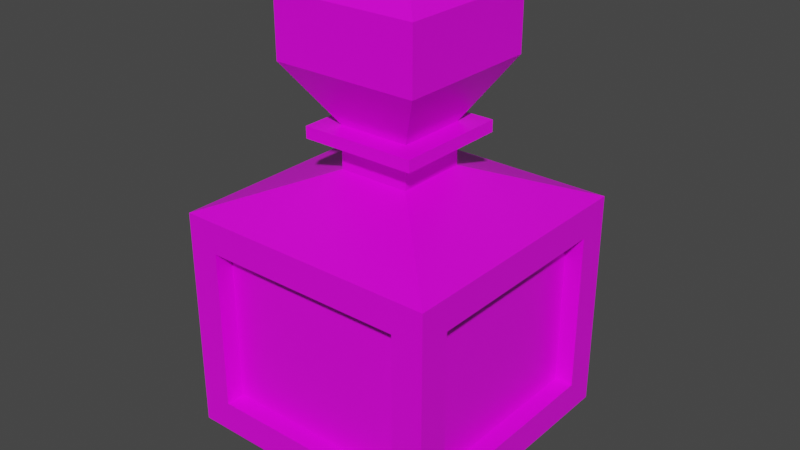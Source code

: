 # Source: pocion.blend  (saved by Blender 2.82.7; exported with 4.5.12 LTS)
import bpy
from mathutils import Matrix  # noqa: F401  (used for matrix-valued properties, if any)

bpy.ops.wm.read_factory_settings(use_empty=True)
scene = bpy.context.scene
scene.name = 'Scene'

# ---- collections
col_collection = bpy.data.collections.new('Collection'); scene.collection.children.link(col_collection)

# ---- images (referenced by path relative to the original .blend; pixels are not part of the script)
import os
ASSET_DIR = os.environ.get("B2B_ASSET_DIR", "")  # directory of the original .blend (textures are referenced by path, not embedded)
HERE = os.path.dirname(os.path.abspath(__file__))  # packed textures are extracted next to this script under _unpacked/

def load_image(name, relpath, width, height, colorspace="sRGB"):
    """Load a texture the original file referenced (path relative to the .blend, or extracted next to this script)."""
    p = next((c for c in (os.path.join(HERE, relpath), os.path.join(ASSET_DIR, relpath)) if relpath and os.path.exists(c)), "")
    if p:
        img = bpy.data.images.load(p, check_existing=True)
        img.name = name
    else:  # same state as the original file: an image datablock whose file is absent (Cycles renders it pink)
        img = bpy.data.images.new(name, width, height)
        img.source = "FILE"
        img.filepath = "//" + (relpath or name)
    img.colorspace_settings.name = colorspace
    return img
img_imphenziapalette_png = load_image('ImphenziaPalette.png', 'ImphenziaPalette.png', 1024, 1024, 'sRGB')

# ---- materials (node trees are filled in below, after node groups)
mat_material = bpy.data.materials.new('Material')
mat_material.alpha_threshold = 0.0
mat_material.use_transparent_shadow = False
mat_material.line_color = (0.0, 0.0, 0.0, 1.0)

# ---- material node trees
mat_material.use_nodes = True; mat_material.node_tree.nodes.clear()
_N = mat_material.node_tree.nodes; _L = mat_material.node_tree.links
n0 = _N.new('ShaderNodeOutputMaterial'); n0.name = 'Material Output'; n0.location = (300, 300)
n1 = _N.new('ShaderNodeBsdfPrincipled'); n1.name = 'Principled BSDF'; n1.location = (10, 300)
n1.distribution = 'GGX'
n1.subsurface_method = 'BURLEY'
n1.inputs[2].default_value = 0.4
n1.inputs[3].default_value = 1.45
n1.inputs[27].default_value = (0.0, 0.0, 0.0, 1.0)
n1.inputs[28].default_value = 1.0
n2 = _N.new('ShaderNodeTexImage'); n2.name = 'Image Texture'; n2.location = (-360, 104)
n2.image = img_imphenziapalette_png
n2.interpolation = 'Closest'
_L.new(n1.outputs[0], n0.inputs[0])
_L.new(n2.outputs[0], n1.inputs[0])
n0.is_active_output = True

# ---- world
world_world = bpy.data.worlds.new('World'); scene.world = world_world
world_world.use_nodes = True; world_world.node_tree.nodes.clear()
_N = world_world.node_tree.nodes; _L = world_world.node_tree.links
n0 = _N.new('ShaderNodeOutputWorld'); n0.name = 'World Output'; n0.location = (300, 300)
n1 = _N.new('ShaderNodeBackground'); n1.name = 'Background'; n1.location = (10, 300)
n1.inputs[0].default_value = (0.05088, 0.05088, 0.05088, 1.0)
_L.new(n1.outputs[0], n0.inputs[0])
n0.is_active_output = True
world_world.color = (0.05088, 0.05088, 0.05088)
world_world.use_sun_shadow = False
world_world.sun_shadow_jitter_overblur = 0.0

# ---- meshes
me_cube = bpy.data.meshes.new('Cube')
me_cube.from_pydata([(0.2476, 0.2476, 2.522), (0.2476, 0.2476, 2.232), (0.2476, -0.2476, 2.522), (0.2476, -0.2476, 2.232), (-0.2476, 0.2476, 2.522), (-0.2476, 0.2476, 2.232), (-0.2476, -0.2476, 2.522), (-0.2476, -0.2476, 2.232), (0.5049, -0.5049, 2.929), (-0.5049, -0.5049, 2.929), (0.5049, 0.5049, 2.929), (-0.5049, 0.5049, 2.929), (0.5049, -0.5049, 3.353), (-0.5049, -0.5049, 3.353), (0.5049, 0.5049, 3.353), (-0.5049, 0.5049, 3.353), (0.2823, -0.2823, 3.543), (-0.2823, -0.2823, 3.543), (0.2823, 0.2823, 3.543), (-0.2823, 0.2823, 3.543), (-0.9151, 0.9151, 1.978), (-0.9151, -0.9151, 1.978), (0.9151, 0.9151, 1.978), (0.9151, -0.9151, 1.978), (-0.9151, 0.9151, 0.4359), (-0.9151, -0.9151, 0.4359), (0.9151, 0.9151, 0.4359), (0.9151, -0.9151, 0.4359), (-0.659, 0.659, 0.1251), (-0.659, -0.659, 0.1251), (0.659, 0.659, 0.1251), (0.659, -0.659, 0.1251), (0.7003, -0.9151, 1.763), (-0.7003, -0.9151, 1.763), (-0.7003, -0.9151, 0.6507), (0.7003, -0.9151, 0.6507), (-0.9151, -0.7003, 1.763), (-0.9151, 0.7003, 1.763), (-0.9151, 0.7003, 0.6507), (-0.9151, -0.7003, 0.6507), (0.9151, 0.7003, 1.763), (0.9151, -0.7003, 1.763), (0.9151, -0.7003, 0.6507), (0.9151, 0.7003, 0.6507), (-0.7003, 0.9151, 1.763), (0.7003, 0.9151, 1.763), (0.7003, 0.9151, 0.6507), (-0.7003, 0.9151, 0.6507), (-0.7003, -0.9151, 1.763), (0.7003, -0.9151, 1.763), (0.7003, -0.9151, 0.6507), (-0.7003, -0.9151, 0.6507), (-0.9151, 0.7003, 1.763), (-0.9151, -0.7003, 1.763), (-0.9151, -0.7003, 0.6507), (-0.9151, 0.7003, 0.6507), (0.9151, -0.7003, 1.763), (0.9151, 0.7003, 1.763), (0.9151, 0.7003, 0.6507), (0.9151, -0.7003, 0.6507), (0.7003, 0.9151, 1.763), (-0.7003, 0.9151, 1.763), (-0.7003, 0.9151, 0.6507), (0.7003, 0.9151, 0.6507), (-0.7003, -0.7879, 1.763), (0.7003, -0.7879, 1.763), (0.7003, -0.7879, 0.6507), (-0.7003, -0.7879, 0.6507), (-0.7879, 0.7003, 1.763), (-0.7879, -0.7003, 1.763), (-0.7879, -0.7003, 0.6507), (-0.7879, 0.7003, 0.6507), (0.7879, -0.7003, 1.763), (0.7879, 0.7003, 1.763), (0.7879, 0.7003, 0.6507), (0.7879, -0.7003, 0.6507), (0.7003, 0.7879, 1.763), (-0.7003, 0.7879, 1.763), (-0.7003, 0.7879, 0.6507), (0.7003, 0.7879, 0.6507), (0.2476, 0.2476, 2.442), (-0.2476, -0.2476, 2.442), (0.2476, -0.2476, 2.442), (-0.2476, 0.2476, 2.442), (-0.2476, -0.2476, 2.442), (-0.2476, -0.2476, 2.522), (0.2476, -0.2476, 2.522), (0.2476, 0.2476, 2.522), (-0.2476, 0.2476, 2.522), (0.2476, 0.2476, 2.442), (0.2476, -0.2476, 2.442), (-0.2476, 0.2476, 2.442), (-0.3971, -0.3971, 2.442), (-0.3971, -0.3971, 2.522), (0.3971, -0.3971, 2.522), (0.3971, 0.3971, 2.522), (-0.3971, 0.3971, 2.522), (0.3971, 0.3971, 2.442), (0.3971, -0.3971, 2.442), (-0.3971, 0.3971, 2.442)], [], [(2, 0, 10, 8), (83, 81, 84, 91), (4, 0, 87, 88), (5, 1, 22, 20), (0, 2, 86, 87), (82, 80, 89, 90), (11, 9, 13, 15), (0, 4, 11, 10), (6, 2, 8, 9), (4, 6, 9, 11), (14, 15, 19, 18), (9, 8, 12, 13), (10, 11, 15, 14), (8, 10, 14, 12), (18, 19, 17, 16), (12, 14, 18, 16), (15, 13, 17, 19), (13, 12, 16, 17), (32, 33, 48, 49), (3, 7, 21, 23), (7, 5, 20, 21), (1, 3, 23, 22), (26, 27, 31, 30), (46, 47, 62, 63), (42, 43, 58, 59), (45, 46, 63, 60), (28, 30, 31, 29), (24, 26, 30, 28), (27, 25, 29, 31), (25, 24, 28, 29), (23, 21, 33, 32), (21, 25, 34, 33), (25, 27, 35, 34), (27, 23, 32, 35), (21, 20, 37, 36), (20, 24, 38, 37), (24, 25, 39, 38), (25, 21, 36, 39), (22, 23, 41, 40), (23, 27, 42, 41), (27, 26, 43, 42), (26, 22, 40, 43), (20, 22, 45, 44), (22, 26, 46, 45), (26, 24, 47, 46), (24, 20, 44, 47), (51, 50, 66, 67), (56, 59, 75, 72), (48, 51, 67, 64), (58, 57, 73, 74), (36, 37, 52, 53), (35, 32, 49, 50), (40, 41, 56, 57), (39, 36, 53, 54), (44, 45, 60, 61), (33, 34, 51, 48), (43, 40, 57, 58), (37, 38, 55, 52), (47, 44, 61, 62), (34, 35, 50, 51), (41, 42, 59, 56), (38, 39, 54, 55), (65, 64, 67, 66), (69, 68, 71, 70), (73, 72, 75, 74), (77, 76, 79, 78), (59, 58, 74, 75), (53, 52, 68, 69), (61, 60, 76, 77), (54, 53, 69, 70), (62, 61, 77, 78), (52, 55, 71, 68), (60, 63, 79, 76), (55, 54, 70, 71), (49, 48, 64, 65), (63, 62, 78, 79), (57, 56, 72, 73), (50, 49, 65, 66), (5, 83, 80, 1), (1, 80, 82, 3), (7, 81, 83, 5), (3, 82, 81, 7), (84, 90, 98, 92), (87, 86, 94, 95), (88, 87, 95, 96), (89, 91, 99, 97), (80, 83, 91, 89), (2, 6, 85, 86), (81, 82, 90, 84), (6, 4, 88, 85), (98, 94, 93, 92), (92, 93, 96, 99), (97, 95, 94, 98), (99, 96, 95, 97), (90, 89, 97, 98), (85, 88, 96, 93), (86, 85, 93, 94), (91, 84, 92, 99)])
_uv = me_cube.uv_layers.new(name='UVMap')
_uv.uv.foreach_set('vector', [0.8319, 0.5504, 0.8319, 0.5504, 0.8319, 0.5504, 0.8319, 0.5504, 0.08522, 0.7961, 0.08522, 0.7961, 0.08522, 0.7961, 0.08522, 0.7961, 0.8319, 0.5504, 0.8319, 0.5504, 0.8319, 0.5504, 0.8319, 0.5504, 0.08522, 0.7961, 0.08522, 0.7961, 0.08522, 0.7961, 0.08522, 0.7961, 0.8319, 0.5504, 0.8319, 0.5504, 0.8319, 0.5504, 0.8319, 0.5504, 0.08522, 0.7961, 0.08522, 0.7961, 0.08522, 0.7961, 0.08522, 0.7961, 0.8319, 0.5504, 0.8319, 0.5504, 0.8319, 0.5504, 0.8319, 0.5504, 0.8319, 0.5504, 0.8319, 0.5504, 0.8319, 0.5504, 0.8319, 0.5504, 0.8319, 0.5504, 0.8319, 0.5504, 0.8319, 0.5504, 0.8319, 0.5504, 0.8319, 0.5504, 0.8319, 0.5504, 0.8319, 0.5504, 0.8319, 0.5504, 0.8319, 0.5504, 0.8319, 0.5504, 0.8319, 0.5504, 0.8319, 0.5504, 0.8319, 0.5504, 0.8319, 0.5504, 0.8319, 0.5504, 0.8319, 0.5504, 0.8319, 0.5504, 0.8319, 0.5504, 0.8319, 0.5504, 0.8319, 0.5504, 0.8319, 0.5504, 0.8319, 0.5504, 0.8319, 0.5504, 0.8319, 0.5504, 0.8319, 0.5504, 0.8319, 0.5504, 0.8319, 0.5504, 0.8319, 0.5504, 0.8319, 0.5504, 0.8319, 0.5504, 0.8319, 0.5504, 0.8319, 0.5504, 0.8319, 0.5504, 0.8319, 0.5504, 0.8319, 0.5504, 0.8319, 0.5504, 0.8319, 0.5504, 0.8319, 0.5504, 0.8319, 0.5504, 0.8319, 0.5504, 0.08522, 0.7961, 0.08522, 0.7961, 0.08522, 0.7961, 0.08522, 0.7961, 0.08522, 0.7961, 0.08522, 0.7961, 0.08522, 0.7961, 0.08522, 0.7961, 0.08522, 0.7961, 0.08522, 0.7961, 0.08522, 0.7961, 0.08522, 0.7961, 0.08522, 0.7961, 0.08522, 0.7961, 0.08522, 0.7961, 0.08522, 0.7961, 0.08522, 0.7961, 0.08522, 0.7961, 0.08522, 0.7961, 0.08522, 0.7961, 0.08522, 0.7961, 0.08522, 0.7961, 0.08522, 0.7961, 0.08522, 0.7961, 0.08522, 0.7961, 0.08522, 0.7961, 0.08522, 0.7961, 0.08522, 0.7961, 0.08522, 0.7961, 0.08522, 0.7961, 0.08522, 0.7961, 0.08522, 0.7961, 0.08522, 0.7961, 0.08522, 0.7961, 0.08522, 0.7961, 0.08522, 0.7961, 0.08522, 0.7961, 0.08522, 0.7961, 0.08522, 0.7961, 0.08522, 0.7961, 0.08522, 0.7961, 0.08522, 0.7961, 0.08522, 0.7961, 0.08522, 0.7961, 0.08522, 0.7961, 0.08522, 0.7961, 0.08522, 0.7961, 0.08522, 0.7961, 0.08522, 0.7961, 0.08522, 0.7961, 0.08522, 0.7961, 0.08522, 0.7961, 0.08522, 0.7961, 0.08522, 0.7961, 0.08522, 0.7961, 0.08522, 0.7961, 0.08522, 0.7961, 0.08522, 0.7961, 0.08522, 0.7961, 0.08522, 0.7961, 0.08522, 0.7961, 0.08522, 0.7961, 0.08522, 0.7961, 0.08522, 0.7961, 0.08522, 0.7961, 0.08522, 0.7961, 0.08522, 0.7961, 0.08522, 0.7961, 0.08522, 0.7961, 0.08522, 0.7961, 0.08522, 0.7961, 0.08522, 0.7961, 0.08522, 0.7961, 0.08522, 0.7961, 0.08522, 0.7961, 0.08522, 0.7961, 0.08522, 0.7961, 0.08522, 0.7961, 0.08522, 0.7961, 0.08522, 0.7961, 0.08522, 0.7961, 0.08522, 0.7961, 0.08522, 0.7961, 0.08522, 0.7961, 0.08522, 0.7961, 0.08522, 0.7961, 0.08522, 0.7961, 0.08522, 0.7961, 0.08522, 0.7961, 0.08522, 0.7961, 0.08522, 0.7961, 0.08522, 0.7961, 0.08522, 0.7961, 0.08522, 0.7961, 0.08522, 0.7961, 0.08522, 0.7961, 0.08522, 0.7961, 0.08522, 0.7961, 0.08522, 0.7961, 0.08522, 0.7961, 0.08522, 0.7961, 0.08522, 0.7961, 0.08522, 0.7961, 0.08522, 0.7961, 0.08522, 0.7961, 0.08522, 0.7961, 0.08522, 0.7961, 0.08522, 0.7961, 0.08522, 0.7961, 0.08522, 0.7961, 0.08522, 0.7961, 0.08522, 0.7961, 0.08522, 0.7961, 0.08522, 0.7961, 0.08522, 0.7961, 0.08522, 0.7961, 0.08522, 0.7961, 0.08522, 0.7961, 0.08522, 0.7961, 0.08522, 0.7961, 0.08522, 0.7961, 0.08522, 0.7961, 0.08522, 0.7961, 0.08522, 0.7961, 0.08522, 0.7961, 0.08522, 0.7961, 0.08522, 0.7961, 0.08522, 0.7961, 0.08522, 0.7961, 0.08522, 0.7961, 0.08522, 0.7961, 0.08522, 0.7961, 0.08522, 0.7961, 0.08522, 0.7961, 0.08522, 0.7961, 0.08522, 0.7961, 0.08522, 0.7961, 0.08522, 0.7961, 0.08522, 0.7961, 0.08522, 0.7961, 0.08522, 0.7961, 0.08522, 0.7961, 0.08522, 0.7961, 0.08522, 0.7961, 0.08522, 0.7961, 0.08522, 0.7961, 0.08522, 0.7961, 0.08522, 0.7961, 0.08522, 0.7961, 0.08522, 0.7961, 0.08522, 0.7961, 0.08522, 0.7961, 0.08522, 0.7961, 0.08522, 0.7961, 0.08522, 0.7961, 0.08522, 0.7961, 0.08522, 0.7961, 0.08522, 0.7961, 0.08522, 0.7961, 0.08522, 0.7961, 0.08522, 0.7961, 0.08522, 0.7961, 0.08522, 0.7961, 0.08522, 0.7961, 0.08522, 0.7961, 0.08522, 0.7961, 0.08522, 0.7961, 0.08522, 0.7961, 0.08522, 0.7961, 0.08522, 0.7961, 0.08522, 0.7961, 0.08522, 0.7961, 0.08522, 0.7961, 0.08522, 0.7961, 0.08522, 0.7961, 0.08522, 0.7961, 0.1545, 0.6827, 0.1545, 0.6827, 0.1545, 0.6827, 0.1545, 0.6827, 0.1545, 0.6827, 0.1545, 0.6827, 0.1545, 0.6827, 0.1545, 0.6827, 0.1545, 0.6827, 0.1545, 0.6827, 0.1545, 0.6827, 0.1545, 0.6827, 0.1545, 0.6827, 0.1545, 0.6827, 0.1545, 0.6827, 0.1545, 0.6827, 0.08522, 0.7961, 0.08522, 0.7961, 0.08522, 0.7961, 0.08522, 0.7961, 0.08522, 0.7961, 0.08522, 0.7961, 0.08522, 0.7961, 0.08522, 0.7961, 0.08522, 0.7961, 0.08522, 0.7961, 0.08522, 0.7961, 0.08522, 0.7961, 0.08522, 0.7961, 0.08522, 0.7961, 0.08522, 0.7961, 0.08522, 0.7961, 0.08522, 0.7961, 0.08522, 0.7961, 0.08522, 0.7961, 0.08522, 0.7961, 0.08522, 0.7961, 0.08522, 0.7961, 0.08522, 0.7961, 0.08522, 0.7961, 0.08522, 0.7961, 0.08522, 0.7961, 0.08522, 0.7961, 0.08522, 0.7961, 0.08522, 0.7961, 0.08522, 0.7961, 0.08522, 0.7961, 0.08522, 0.7961, 0.08522, 0.7961, 0.08522, 0.7961, 0.08522, 0.7961, 0.08522, 0.7961, 0.08522, 0.7961, 0.08522, 0.7961, 0.08522, 0.7961, 0.08522, 0.7961, 0.08522, 0.7961, 0.08522, 0.7961, 0.08522, 0.7961, 0.08522, 0.7961, 0.08522, 0.7961, 0.08522, 0.7961, 0.08522, 0.7961, 0.08522, 0.7961, 0.08522, 0.7961, 0.08522, 0.7961, 0.08522, 0.7961, 0.08522, 0.7961, 0.08522, 0.7961, 0.08522, 0.7961, 0.08522, 0.7961, 0.08522, 0.7961, 0.08522, 0.7961, 0.08522, 0.7961, 0.08522, 0.7961, 0.08522, 0.7961, 0.08522, 0.7961, 0.08522, 0.7961, 0.08522, 0.7961, 0.08522, 0.7961, 0.08522, 0.7961, 0.08522, 0.7961, 0.08522, 0.7961, 0.08522, 0.7961, 0.8319, 0.5504, 0.8319, 0.5504, 0.8319, 0.5504, 0.8319, 0.5504, 0.8319, 0.5504, 0.8319, 0.5504, 0.8319, 0.5504, 0.8319, 0.5504, 0.08522, 0.7961, 0.08522, 0.7961, 0.08522, 0.7961, 0.08522, 0.7961, 0.08522, 0.7961, 0.08522, 0.7961, 0.08522, 0.7961, 0.08522, 0.7961, 0.8319, 0.5504, 0.8319, 0.5504, 0.8319, 0.5504, 0.8319, 0.5504, 0.08522, 0.7961, 0.08522, 0.7961, 0.08522, 0.7961, 0.08522, 0.7961, 0.8319, 0.5504, 0.8319, 0.5504, 0.8319, 0.5504, 0.8319, 0.5504, 0.6711, 0.5693, 0.6711, 0.5693, 0.6711, 0.5693, 0.6711, 0.5693, 0.6711, 0.5693, 0.6711, 0.5693, 0.6711, 0.5693, 0.6711, 0.5693, 0.6711, 0.5693, 0.6711, 0.5693, 0.6711, 0.5693, 0.6711, 0.5693, 0.6711, 0.5693, 0.6711, 0.5693, 0.6711, 0.5693, 0.6711, 0.5693, 0.08522, 0.7961, 0.08522, 0.7961, 0.08522, 0.7961, 0.08522, 0.7961, 0.8319, 0.5504, 0.8319, 0.5504, 0.8319, 0.5504, 0.8319, 0.5504, 0.8319, 0.5504, 0.8319, 0.5504, 0.8319, 0.5504, 0.8319, 0.5504, 0.08522, 0.7961, 0.08522, 0.7961, 0.08522, 0.7961, 0.08522, 0.7961])
me_cube.materials.append(mat_material)
me_cube.use_remesh_preserve_volume = False
me_cube.use_remesh_preserve_attributes = False
me_cube.use_mirror_vertex_groups = False
me_cube.update()

# ---- objects
ob_cube = bpy.data.objects.new('Cube', me_cube)

# ---- transforms, parenting, visibility, modifiers, constraints
ob_cube.location = (0.0, 0.0, 0.0)
ob_cube.lock_rotations_4d = False
ob_cube.empty_display_type = 'ARROWS'
ob_cube.lineart.crease_threshold = 0.0

# ---- collection membership
col_collection.objects.link(ob_cube)

# ---- scene / render settings (as saved in the file)
scene.frame_start = 1; scene.frame_end = 250; scene.frame_set(1)
scene.render.engine = 'BLENDER_EEVEE_NEXT'
scene.cycles.use_denoising = False
scene.cycles.samples = 128
scene.cycles.sampling_pattern = 'TABULATED_SOBOL'
scene.cycles.use_adaptive_sampling = False
scene.cycles.use_light_tree = False
scene.view_settings.view_transform = 'Filmic'
bpy.context.view_layer.update()

# ---- added for rendering (the .blend has no active camera and no usable light): camera, sun
cam_auto = bpy.data.cameras.new('AutoCamera')
cam_auto.lens = 50.0
cam_auto.sensor_width = 36.0
cam_auto.clip_end = 1000.0
ob_auto_camera = bpy.data.objects.new('AutoCamera', cam_auto)
scene.collection.objects.link(ob_auto_camera)
ob_auto_camera.location = (3.96694, -4.76032, 5.00779)
ob_auto_camera.rotation_euler = (1.09748, -7.21219e-08, 0.694738)
scene.camera = ob_auto_camera
light_auto_sun = bpy.data.lights.new('AutoSun', 'SUN')
light_auto_sun.energy = 3.0
light_auto_sun.angle = 0.0523599
ob_auto_sun = bpy.data.objects.new('AutoSun', light_auto_sun)
scene.collection.objects.link(ob_auto_sun)
ob_auto_sun.rotation_euler = (0.872665, 0.174533, 0.523599)
bpy.context.view_layer.update()

